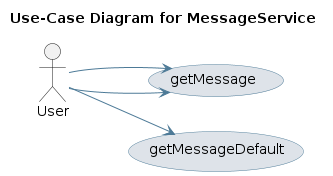

The diagram above was rendered by PlantUML. Its source (embedded in the PNG):
@startuml
skinparam usecase {
 BackgroundColor #DEE3E9 
 BorderColor #4D7A97 
 ArrowColor #4D7A97 
}
left to right direction
title Use-Case Diagram for MessageService

actor User
usecase "getMessage" as UC_getMessage
User --> UC_getMessage
usecase "getMessage" as UC_getMessage
User --> UC_getMessage
usecase "getMessageDefault" as UC_getMessageDefault
User --> UC_getMessageDefault
@enduml